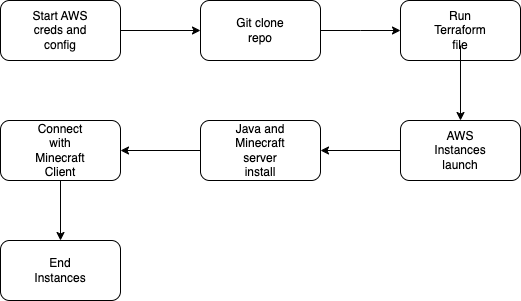

The diagram above was exported from draw.io. Its source (the exported page's mxGraphModel, read from the mxfile embedded in the PNG):
<mxGraphModel dx="709" dy="823" grid="1" gridSize="10" guides="1" tooltips="1" connect="1" arrows="1" fold="1" page="1" pageScale="1" pageWidth="850" pageHeight="1100" math="0" shadow="0">
  <root>
    <mxCell id="0" />
    <mxCell id="1" parent="0" />
    <mxCell id="K76LNZhcTXrcUhiUzUZ7-18" value="" style="edgeStyle=orthogonalEdgeStyle;rounded=0;orthogonalLoop=1;jettySize=auto;html=1;entryX=0;entryY=0.5;entryDx=0;entryDy=0;" edge="1" parent="1" source="K76LNZhcTXrcUhiUzUZ7-1" target="K76LNZhcTXrcUhiUzUZ7-5">
      <mxGeometry relative="1" as="geometry" />
    </mxCell>
    <mxCell id="K76LNZhcTXrcUhiUzUZ7-1" value="" style="rounded=1;whiteSpace=wrap;html=1;" vertex="1" parent="1">
      <mxGeometry x="80" y="40" width="120" height="60" as="geometry" />
    </mxCell>
    <mxCell id="K76LNZhcTXrcUhiUzUZ7-2" value="Start AWS creds and config" style="text;html=1;strokeColor=none;fillColor=none;align=center;verticalAlign=middle;whiteSpace=wrap;rounded=0;" vertex="1" parent="1">
      <mxGeometry x="110" y="55" width="60" height="30" as="geometry" />
    </mxCell>
    <mxCell id="K76LNZhcTXrcUhiUzUZ7-3" value="" style="rounded=1;whiteSpace=wrap;html=1;" vertex="1" parent="1">
      <mxGeometry x="480" y="40" width="120" height="60" as="geometry" />
    </mxCell>
    <mxCell id="K76LNZhcTXrcUhiUzUZ7-20" style="edgeStyle=orthogonalEdgeStyle;rounded=0;orthogonalLoop=1;jettySize=auto;html=1;entryX=0.5;entryY=0;entryDx=0;entryDy=0;" edge="1" parent="1" source="K76LNZhcTXrcUhiUzUZ7-4" target="K76LNZhcTXrcUhiUzUZ7-9">
      <mxGeometry relative="1" as="geometry" />
    </mxCell>
    <mxCell id="K76LNZhcTXrcUhiUzUZ7-4" value="Run Terraform file" style="text;html=1;strokeColor=none;fillColor=none;align=center;verticalAlign=middle;whiteSpace=wrap;rounded=0;" vertex="1" parent="1">
      <mxGeometry x="510" y="55" width="60" height="30" as="geometry" />
    </mxCell>
    <mxCell id="K76LNZhcTXrcUhiUzUZ7-19" value="" style="edgeStyle=orthogonalEdgeStyle;rounded=0;orthogonalLoop=1;jettySize=auto;html=1;" edge="1" parent="1" source="K76LNZhcTXrcUhiUzUZ7-5">
      <mxGeometry relative="1" as="geometry">
        <mxPoint x="480" y="70" as="targetPoint" />
      </mxGeometry>
    </mxCell>
    <mxCell id="K76LNZhcTXrcUhiUzUZ7-5" value="" style="rounded=1;whiteSpace=wrap;html=1;" vertex="1" parent="1">
      <mxGeometry x="280" y="40" width="120" height="60" as="geometry" />
    </mxCell>
    <mxCell id="K76LNZhcTXrcUhiUzUZ7-6" value="Git clone repo" style="text;html=1;strokeColor=none;fillColor=none;align=center;verticalAlign=middle;whiteSpace=wrap;rounded=0;" vertex="1" parent="1">
      <mxGeometry x="310" y="55" width="60" height="30" as="geometry" />
    </mxCell>
    <mxCell id="K76LNZhcTXrcUhiUzUZ7-22" style="edgeStyle=orthogonalEdgeStyle;rounded=0;orthogonalLoop=1;jettySize=auto;html=1;exitX=0;exitY=0.5;exitDx=0;exitDy=0;entryX=1;entryY=0.5;entryDx=0;entryDy=0;" edge="1" parent="1" source="K76LNZhcTXrcUhiUzUZ7-7" target="K76LNZhcTXrcUhiUzUZ7-13">
      <mxGeometry relative="1" as="geometry" />
    </mxCell>
    <mxCell id="K76LNZhcTXrcUhiUzUZ7-7" value="" style="rounded=1;whiteSpace=wrap;html=1;" vertex="1" parent="1">
      <mxGeometry x="280" y="160" width="120" height="60" as="geometry" />
    </mxCell>
    <mxCell id="K76LNZhcTXrcUhiUzUZ7-8" value="Java and Minecraft server install" style="text;html=1;strokeColor=none;fillColor=none;align=center;verticalAlign=middle;whiteSpace=wrap;rounded=0;" vertex="1" parent="1">
      <mxGeometry x="310" y="175" width="60" height="30" as="geometry" />
    </mxCell>
    <mxCell id="K76LNZhcTXrcUhiUzUZ7-21" style="edgeStyle=orthogonalEdgeStyle;rounded=0;orthogonalLoop=1;jettySize=auto;html=1;entryX=1;entryY=0.5;entryDx=0;entryDy=0;" edge="1" parent="1" source="K76LNZhcTXrcUhiUzUZ7-9" target="K76LNZhcTXrcUhiUzUZ7-7">
      <mxGeometry relative="1" as="geometry" />
    </mxCell>
    <mxCell id="K76LNZhcTXrcUhiUzUZ7-9" value="" style="rounded=1;whiteSpace=wrap;html=1;" vertex="1" parent="1">
      <mxGeometry x="480" y="160" width="120" height="60" as="geometry" />
    </mxCell>
    <mxCell id="K76LNZhcTXrcUhiUzUZ7-10" value="AWS Instances launch" style="text;html=1;strokeColor=none;fillColor=none;align=center;verticalAlign=middle;whiteSpace=wrap;rounded=0;" vertex="1" parent="1">
      <mxGeometry x="510" y="175" width="60" height="30" as="geometry" />
    </mxCell>
    <mxCell id="K76LNZhcTXrcUhiUzUZ7-24" style="edgeStyle=orthogonalEdgeStyle;rounded=0;orthogonalLoop=1;jettySize=auto;html=1;entryX=0.5;entryY=0;entryDx=0;entryDy=0;" edge="1" parent="1" source="K76LNZhcTXrcUhiUzUZ7-13" target="K76LNZhcTXrcUhiUzUZ7-15">
      <mxGeometry relative="1" as="geometry" />
    </mxCell>
    <mxCell id="K76LNZhcTXrcUhiUzUZ7-13" value="" style="rounded=1;whiteSpace=wrap;html=1;" vertex="1" parent="1">
      <mxGeometry x="80" y="160" width="120" height="60" as="geometry" />
    </mxCell>
    <mxCell id="K76LNZhcTXrcUhiUzUZ7-14" value="Connect with Minecraft Client" style="text;html=1;strokeColor=none;fillColor=none;align=center;verticalAlign=middle;whiteSpace=wrap;rounded=0;" vertex="1" parent="1">
      <mxGeometry x="110" y="175" width="60" height="30" as="geometry" />
    </mxCell>
    <mxCell id="K76LNZhcTXrcUhiUzUZ7-15" value="" style="rounded=1;whiteSpace=wrap;html=1;" vertex="1" parent="1">
      <mxGeometry x="80" y="280" width="120" height="60" as="geometry" />
    </mxCell>
    <mxCell id="K76LNZhcTXrcUhiUzUZ7-16" value="End Instances" style="text;html=1;strokeColor=none;fillColor=none;align=center;verticalAlign=middle;whiteSpace=wrap;rounded=0;" vertex="1" parent="1">
      <mxGeometry x="110" y="295" width="60" height="30" as="geometry" />
    </mxCell>
  </root>
</mxGraphModel>